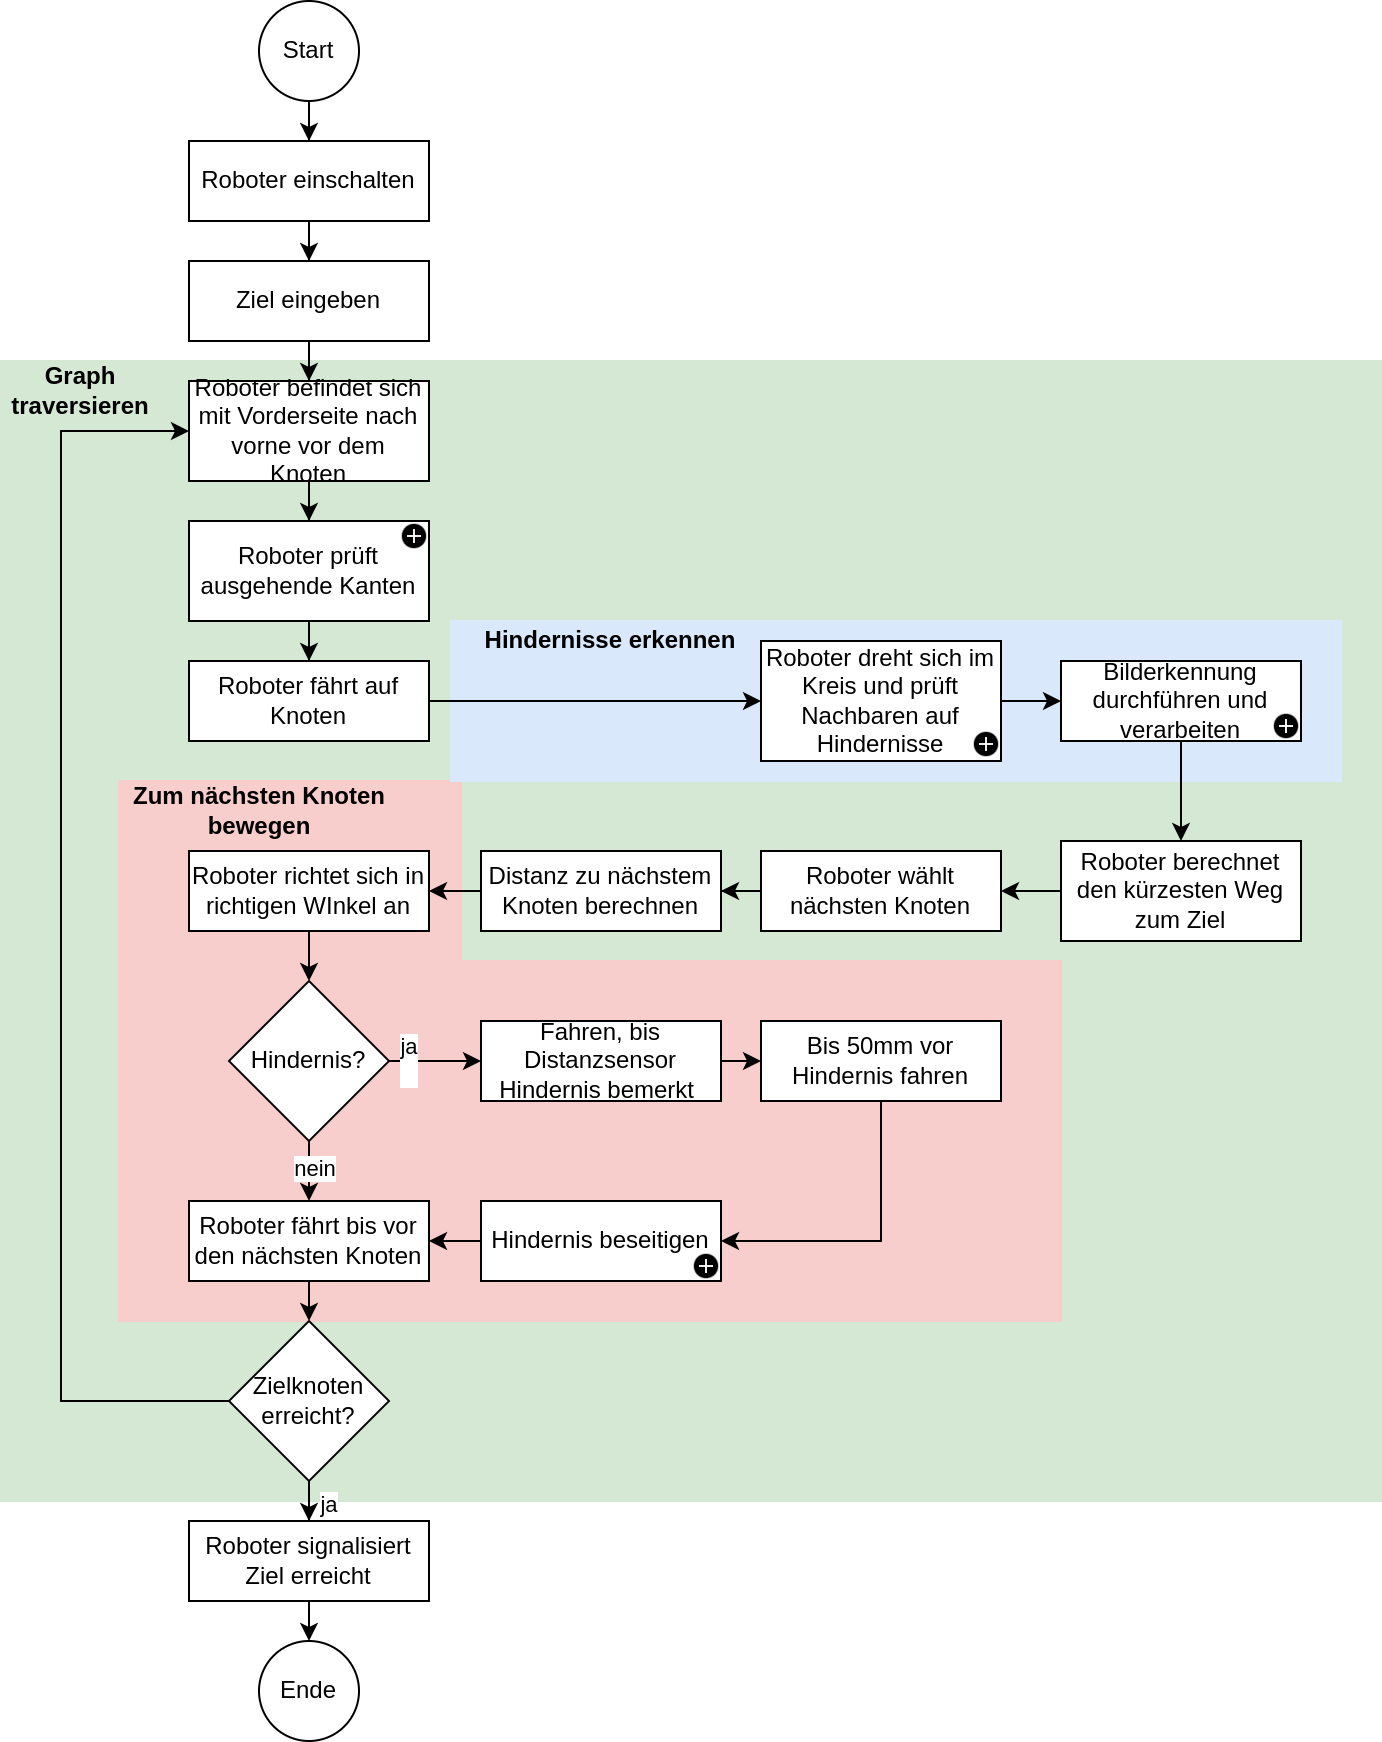

The diagram above was exported from draw.io. Its source (the exported page's mxGraphModel, read from the mxfile embedded in the PNG):
<mxGraphModel dx="1050" dy="1840" grid="1" gridSize="10" guides="1" tooltips="1" connect="1" arrows="1" fold="1" page="1" pageScale="1" pageWidth="827" pageHeight="1169" math="0" shadow="0">
  <root>
    <mxCell id="HD16eB9b9YeM0H3Dd2ej-0" />
    <mxCell id="HD16eB9b9YeM0H3Dd2ej-1" parent="HD16eB9b9YeM0H3Dd2ej-0" />
    <mxCell id="C3113wsNw97b-BC0RKsg-2" value="" style="rounded=0;whiteSpace=wrap;html=1;fillColor=#D5E8D4;strokeColor=#D5E8D4;" parent="HD16eB9b9YeM0H3Dd2ej-1" vertex="1">
      <mxGeometry x="260" y="170" width="690" height="570" as="geometry" />
    </mxCell>
    <mxCell id="C3113wsNw97b-BC0RKsg-11" value="" style="rounded=0;whiteSpace=wrap;html=1;fillColor=#f8cecc;strokeColor=#F8CECC;" parent="HD16eB9b9YeM0H3Dd2ej-1" vertex="1">
      <mxGeometry x="319" y="380" width="171" height="100" as="geometry" />
    </mxCell>
    <mxCell id="C3113wsNw97b-BC0RKsg-10" value="" style="rounded=0;whiteSpace=wrap;html=1;fillColor=#DAE8FC;strokeColor=#DAE8FC;" parent="HD16eB9b9YeM0H3Dd2ej-1" vertex="1">
      <mxGeometry x="485" y="300" width="445" height="80" as="geometry" />
    </mxCell>
    <mxCell id="C3113wsNw97b-BC0RKsg-5" value="" style="rounded=0;whiteSpace=wrap;html=1;fillColor=#F8CECC;strokeColor=#F8CECC;" parent="HD16eB9b9YeM0H3Dd2ej-1" vertex="1">
      <mxGeometry x="319" y="470" width="471" height="180" as="geometry" />
    </mxCell>
    <mxCell id="HD16eB9b9YeM0H3Dd2ej-2" value="" style="edgeStyle=orthogonalEdgeStyle;rounded=0;orthogonalLoop=1;jettySize=auto;html=1;" parent="HD16eB9b9YeM0H3Dd2ej-1" source="HD16eB9b9YeM0H3Dd2ej-3" target="HD16eB9b9YeM0H3Dd2ej-5" edge="1">
      <mxGeometry relative="1" as="geometry" />
    </mxCell>
    <mxCell id="HD16eB9b9YeM0H3Dd2ej-3" value="Roboter einschalten" style="rounded=0;whiteSpace=wrap;html=1;" parent="HD16eB9b9YeM0H3Dd2ej-1" vertex="1">
      <mxGeometry x="354" y="60" width="120" height="40" as="geometry" />
    </mxCell>
    <mxCell id="HD16eB9b9YeM0H3Dd2ej-4" value="" style="edgeStyle=orthogonalEdgeStyle;rounded=0;orthogonalLoop=1;jettySize=auto;html=1;" parent="HD16eB9b9YeM0H3Dd2ej-1" source="HD16eB9b9YeM0H3Dd2ej-5" target="HD16eB9b9YeM0H3Dd2ej-7" edge="1">
      <mxGeometry relative="1" as="geometry" />
    </mxCell>
    <mxCell id="HD16eB9b9YeM0H3Dd2ej-5" value="Ziel eingeben" style="rounded=0;whiteSpace=wrap;html=1;" parent="HD16eB9b9YeM0H3Dd2ej-1" vertex="1">
      <mxGeometry x="354" y="120" width="120" height="40" as="geometry" />
    </mxCell>
    <mxCell id="HD16eB9b9YeM0H3Dd2ej-6" value="" style="edgeStyle=orthogonalEdgeStyle;rounded=0;orthogonalLoop=1;jettySize=auto;html=1;" parent="HD16eB9b9YeM0H3Dd2ej-1" source="HD16eB9b9YeM0H3Dd2ej-7" target="HD16eB9b9YeM0H3Dd2ej-15" edge="1">
      <mxGeometry relative="1" as="geometry" />
    </mxCell>
    <mxCell id="HD16eB9b9YeM0H3Dd2ej-7" value="Roboter befindet sich mit Vorderseite nach vorne vor dem Knoten" style="rounded=0;whiteSpace=wrap;html=1;" parent="HD16eB9b9YeM0H3Dd2ej-1" vertex="1">
      <mxGeometry x="354" y="180" width="120" height="50" as="geometry" />
    </mxCell>
    <mxCell id="HD16eB9b9YeM0H3Dd2ej-8" value="" style="edgeStyle=orthogonalEdgeStyle;rounded=0;orthogonalLoop=1;jettySize=auto;html=1;entryX=0;entryY=0.5;entryDx=0;entryDy=0;exitX=1;exitY=0.5;exitDx=0;exitDy=0;" parent="HD16eB9b9YeM0H3Dd2ej-1" source="HD16eB9b9YeM0H3Dd2ej-17" target="0wXza0YJJ5L4hxmeWPmx-1" edge="1">
      <mxGeometry relative="1" as="geometry">
        <mxPoint x="414" y="517" as="targetPoint" />
        <mxPoint x="620" y="340" as="sourcePoint" />
      </mxGeometry>
    </mxCell>
    <mxCell id="0wXza0YJJ5L4hxmeWPmx-0" value="" style="edgeStyle=orthogonalEdgeStyle;rounded=0;orthogonalLoop=1;jettySize=auto;html=1;" parent="HD16eB9b9YeM0H3Dd2ej-1" source="HD16eB9b9YeM0H3Dd2ej-15" target="HD16eB9b9YeM0H3Dd2ej-17" edge="1">
      <mxGeometry relative="1" as="geometry" />
    </mxCell>
    <mxCell id="HD16eB9b9YeM0H3Dd2ej-15" value="Roboter prüft ausgehende Kanten" style="rounded=0;whiteSpace=wrap;html=1;" parent="HD16eB9b9YeM0H3Dd2ej-1" vertex="1">
      <mxGeometry x="354" y="250" width="120" height="50" as="geometry" />
    </mxCell>
    <mxCell id="HD16eB9b9YeM0H3Dd2ej-17" value="Roboter fährt auf Knoten" style="rounded=0;whiteSpace=wrap;html=1;" parent="HD16eB9b9YeM0H3Dd2ej-1" vertex="1">
      <mxGeometry x="354" y="320" width="120" height="40" as="geometry" />
    </mxCell>
    <mxCell id="HD16eB9b9YeM0H3Dd2ej-30" style="edgeStyle=orthogonalEdgeStyle;rounded=0;orthogonalLoop=1;jettySize=auto;html=1;exitX=0.5;exitY=1;exitDx=0;exitDy=0;entryX=0.5;entryY=0;entryDx=0;entryDy=0;" parent="HD16eB9b9YeM0H3Dd2ej-1" source="HD16eB9b9YeM0H3Dd2ej-31" target="HD16eB9b9YeM0H3Dd2ej-51" edge="1">
      <mxGeometry relative="1" as="geometry" />
    </mxCell>
    <mxCell id="HD16eB9b9YeM0H3Dd2ej-31" value="Bilderkennung durchführen und verarbeiten" style="rounded=0;whiteSpace=wrap;html=1;" parent="HD16eB9b9YeM0H3Dd2ej-1" vertex="1">
      <mxGeometry x="790" y="320" width="120" height="40" as="geometry" />
    </mxCell>
    <mxCell id="C3113wsNw97b-BC0RKsg-13" style="edgeStyle=orthogonalEdgeStyle;rounded=0;orthogonalLoop=1;jettySize=auto;html=1;exitX=0;exitY=0.5;exitDx=0;exitDy=0;" parent="HD16eB9b9YeM0H3Dd2ej-1" source="HD16eB9b9YeM0H3Dd2ej-33" target="HD16eB9b9YeM0H3Dd2ej-39" edge="1">
      <mxGeometry relative="1" as="geometry" />
    </mxCell>
    <mxCell id="HD16eB9b9YeM0H3Dd2ej-33" value="Roboter wählt nächsten Knoten" style="rounded=0;whiteSpace=wrap;html=1;" parent="HD16eB9b9YeM0H3Dd2ej-1" vertex="1">
      <mxGeometry x="640" y="415" width="120" height="40" as="geometry" />
    </mxCell>
    <mxCell id="0wXza0YJJ5L4hxmeWPmx-10" style="edgeStyle=orthogonalEdgeStyle;rounded=0;orthogonalLoop=1;jettySize=auto;html=1;exitX=0.5;exitY=1;exitDx=0;exitDy=0;entryX=0.5;entryY=0;entryDx=0;entryDy=0;" parent="HD16eB9b9YeM0H3Dd2ej-1" source="HD16eB9b9YeM0H3Dd2ej-37" target="HD16eB9b9YeM0H3Dd2ej-57" edge="1">
      <mxGeometry relative="1" as="geometry" />
    </mxCell>
    <mxCell id="HD16eB9b9YeM0H3Dd2ej-37" value="Roboter fährt bis vor den nächsten Knoten" style="rounded=0;whiteSpace=wrap;html=1;" parent="HD16eB9b9YeM0H3Dd2ej-1" vertex="1">
      <mxGeometry x="354" y="590" width="120" height="40" as="geometry" />
    </mxCell>
    <mxCell id="C3113wsNw97b-BC0RKsg-12" style="edgeStyle=orthogonalEdgeStyle;rounded=0;orthogonalLoop=1;jettySize=auto;html=1;exitX=0;exitY=0.5;exitDx=0;exitDy=0;entryX=1;entryY=0.5;entryDx=0;entryDy=0;" parent="HD16eB9b9YeM0H3Dd2ej-1" source="HD16eB9b9YeM0H3Dd2ej-39" target="HD16eB9b9YeM0H3Dd2ej-35" edge="1">
      <mxGeometry relative="1" as="geometry" />
    </mxCell>
    <mxCell id="HD16eB9b9YeM0H3Dd2ej-39" value="Distanz zu nächstem Knoten berechnen" style="rounded=0;whiteSpace=wrap;html=1;" parent="HD16eB9b9YeM0H3Dd2ej-1" vertex="1">
      <mxGeometry x="500" y="415" width="120" height="40" as="geometry" />
    </mxCell>
    <mxCell id="HD16eB9b9YeM0H3Dd2ej-40" value="ja&lt;div&gt;&lt;br&gt;&lt;/div&gt;" style="edgeStyle=orthogonalEdgeStyle;rounded=0;orthogonalLoop=1;jettySize=auto;html=1;entryX=0;entryY=0.5;entryDx=0;entryDy=0;exitX=1;exitY=0.5;exitDx=0;exitDy=0;" parent="HD16eB9b9YeM0H3Dd2ej-1" source="HD16eB9b9YeM0H3Dd2ej-43" target="HD16eB9b9YeM0H3Dd2ej-45" edge="1">
      <mxGeometry x="-0.5625" relative="1" as="geometry">
        <mxPoint x="378" y="653" as="sourcePoint" />
        <mxPoint x="276" y="653" as="targetPoint" />
        <mxPoint as="offset" />
      </mxGeometry>
    </mxCell>
    <mxCell id="HD16eB9b9YeM0H3Dd2ej-41" style="edgeStyle=orthogonalEdgeStyle;rounded=0;orthogonalLoop=1;jettySize=auto;html=1;exitX=0.5;exitY=1;exitDx=0;exitDy=0;entryX=0.5;entryY=0;entryDx=0;entryDy=0;" parent="HD16eB9b9YeM0H3Dd2ej-1" source="HD16eB9b9YeM0H3Dd2ej-43" target="HD16eB9b9YeM0H3Dd2ej-37" edge="1">
      <mxGeometry relative="1" as="geometry" />
    </mxCell>
    <mxCell id="HD16eB9b9YeM0H3Dd2ej-42" value="nein" style="edgeLabel;html=1;align=center;verticalAlign=middle;resizable=0;points=[];" parent="HD16eB9b9YeM0H3Dd2ej-41" vertex="1" connectable="0">
      <mxGeometry x="-0.1226" y="2" relative="1" as="geometry">
        <mxPoint as="offset" />
      </mxGeometry>
    </mxCell>
    <mxCell id="HD16eB9b9YeM0H3Dd2ej-43" value="Hindernis?" style="rhombus;whiteSpace=wrap;html=1;" parent="HD16eB9b9YeM0H3Dd2ej-1" vertex="1">
      <mxGeometry x="374" y="480" width="80" height="80" as="geometry" />
    </mxCell>
    <mxCell id="qtv1f3CDhKbJJz5RuYtk-1" style="edgeStyle=orthogonalEdgeStyle;rounded=0;orthogonalLoop=1;jettySize=auto;html=1;exitX=1;exitY=0.5;exitDx=0;exitDy=0;entryX=0;entryY=0.5;entryDx=0;entryDy=0;" edge="1" parent="HD16eB9b9YeM0H3Dd2ej-1" source="HD16eB9b9YeM0H3Dd2ej-45" target="qtv1f3CDhKbJJz5RuYtk-0">
      <mxGeometry relative="1" as="geometry" />
    </mxCell>
    <mxCell id="HD16eB9b9YeM0H3Dd2ej-45" value="Fahren, bis Distanzsensor Hindernis bemerkt&amp;nbsp;" style="whiteSpace=wrap;html=1;" parent="HD16eB9b9YeM0H3Dd2ej-1" vertex="1">
      <mxGeometry x="500" y="500" width="120" height="40" as="geometry" />
    </mxCell>
    <mxCell id="HD16eB9b9YeM0H3Dd2ej-50" style="edgeStyle=orthogonalEdgeStyle;rounded=0;orthogonalLoop=1;jettySize=auto;html=1;exitX=0;exitY=0.5;exitDx=0;exitDy=0;entryX=1;entryY=0.5;entryDx=0;entryDy=0;" parent="HD16eB9b9YeM0H3Dd2ej-1" source="HD16eB9b9YeM0H3Dd2ej-51" target="HD16eB9b9YeM0H3Dd2ej-33" edge="1">
      <mxGeometry relative="1" as="geometry" />
    </mxCell>
    <mxCell id="HD16eB9b9YeM0H3Dd2ej-51" value="Roboter berechnet den kürzesten Weg zum Ziel" style="rounded=0;whiteSpace=wrap;html=1;" parent="HD16eB9b9YeM0H3Dd2ej-1" vertex="1">
      <mxGeometry x="790" y="410" width="120" height="50" as="geometry" />
    </mxCell>
    <mxCell id="HD16eB9b9YeM0H3Dd2ej-52" value="" style="edgeStyle=orthogonalEdgeStyle;rounded=0;orthogonalLoop=1;jettySize=auto;html=1;" parent="HD16eB9b9YeM0H3Dd2ej-1" source="HD16eB9b9YeM0H3Dd2ej-53" target="HD16eB9b9YeM0H3Dd2ej-3" edge="1">
      <mxGeometry relative="1" as="geometry" />
    </mxCell>
    <mxCell id="HD16eB9b9YeM0H3Dd2ej-53" value="Start" style="ellipse;whiteSpace=wrap;html=1;aspect=fixed;" parent="HD16eB9b9YeM0H3Dd2ej-1" vertex="1">
      <mxGeometry x="389" y="-10" width="50" height="50" as="geometry" />
    </mxCell>
    <mxCell id="HD16eB9b9YeM0H3Dd2ej-54" value="Ende" style="ellipse;whiteSpace=wrap;html=1;aspect=fixed;" parent="HD16eB9b9YeM0H3Dd2ej-1" vertex="1">
      <mxGeometry x="389" y="810" width="50" height="50" as="geometry" />
    </mxCell>
    <mxCell id="HD16eB9b9YeM0H3Dd2ej-55" value="" style="edgeStyle=orthogonalEdgeStyle;rounded=0;orthogonalLoop=1;jettySize=auto;html=1;" parent="HD16eB9b9YeM0H3Dd2ej-1" source="HD16eB9b9YeM0H3Dd2ej-57" target="HD16eB9b9YeM0H3Dd2ej-59" edge="1">
      <mxGeometry relative="1" as="geometry" />
    </mxCell>
    <mxCell id="HD16eB9b9YeM0H3Dd2ej-56" value="ja" style="edgeLabel;html=1;align=center;verticalAlign=middle;resizable=0;points=[];" parent="HD16eB9b9YeM0H3Dd2ej-55" vertex="1" connectable="0">
      <mxGeometry x="-0.6253" y="3" relative="1" as="geometry">
        <mxPoint x="6" as="offset" />
      </mxGeometry>
    </mxCell>
    <mxCell id="C3113wsNw97b-BC0RKsg-9" style="edgeStyle=orthogonalEdgeStyle;rounded=0;orthogonalLoop=1;jettySize=auto;html=1;exitX=0;exitY=0.5;exitDx=0;exitDy=0;entryX=0;entryY=0.5;entryDx=0;entryDy=0;" parent="HD16eB9b9YeM0H3Dd2ej-1" source="HD16eB9b9YeM0H3Dd2ej-57" target="HD16eB9b9YeM0H3Dd2ej-7" edge="1">
      <mxGeometry relative="1" as="geometry">
        <Array as="points">
          <mxPoint x="290" y="690" />
          <mxPoint x="290" y="205" />
        </Array>
      </mxGeometry>
    </mxCell>
    <mxCell id="HD16eB9b9YeM0H3Dd2ej-57" value="Zielknoten erreicht?" style="rhombus;whiteSpace=wrap;html=1;" parent="HD16eB9b9YeM0H3Dd2ej-1" vertex="1">
      <mxGeometry x="374" y="650" width="80" height="80" as="geometry" />
    </mxCell>
    <mxCell id="HD16eB9b9YeM0H3Dd2ej-58" value="" style="edgeStyle=orthogonalEdgeStyle;rounded=0;orthogonalLoop=1;jettySize=auto;html=1;" parent="HD16eB9b9YeM0H3Dd2ej-1" source="HD16eB9b9YeM0H3Dd2ej-59" edge="1">
      <mxGeometry relative="1" as="geometry">
        <mxPoint x="414" y="810" as="targetPoint" />
      </mxGeometry>
    </mxCell>
    <mxCell id="HD16eB9b9YeM0H3Dd2ej-59" value="Roboter signalisiert Ziel erreicht" style="rounded=0;whiteSpace=wrap;html=1;" parent="HD16eB9b9YeM0H3Dd2ej-1" vertex="1">
      <mxGeometry x="354" y="750" width="120" height="40" as="geometry" />
    </mxCell>
    <mxCell id="0wXza0YJJ5L4hxmeWPmx-9" style="edgeStyle=orthogonalEdgeStyle;rounded=0;orthogonalLoop=1;jettySize=auto;html=1;exitX=1;exitY=0.5;exitDx=0;exitDy=0;entryX=0;entryY=0.5;entryDx=0;entryDy=0;" parent="HD16eB9b9YeM0H3Dd2ej-1" source="0wXza0YJJ5L4hxmeWPmx-1" target="HD16eB9b9YeM0H3Dd2ej-31" edge="1">
      <mxGeometry relative="1" as="geometry" />
    </mxCell>
    <mxCell id="0wXza0YJJ5L4hxmeWPmx-1" value="Roboter dreht sich im Kreis und prüft Nachbaren auf Hindernisse" style="rounded=0;whiteSpace=wrap;html=1;" parent="HD16eB9b9YeM0H3Dd2ej-1" vertex="1">
      <mxGeometry x="640" y="310" width="120" height="60" as="geometry" />
    </mxCell>
    <mxCell id="0wXza0YJJ5L4hxmeWPmx-11" style="edgeStyle=orthogonalEdgeStyle;rounded=0;orthogonalLoop=1;jettySize=auto;html=1;exitX=0;exitY=0.5;exitDx=0;exitDy=0;entryX=1;entryY=0.5;entryDx=0;entryDy=0;" parent="HD16eB9b9YeM0H3Dd2ej-1" source="0wXza0YJJ5L4hxmeWPmx-4" target="HD16eB9b9YeM0H3Dd2ej-37" edge="1">
      <mxGeometry relative="1" as="geometry">
        <Array as="points">
          <mxPoint x="490" y="610" />
          <mxPoint x="490" y="610" />
        </Array>
      </mxGeometry>
    </mxCell>
    <mxCell id="0wXza0YJJ5L4hxmeWPmx-4" value="Hindernis beseitigen" style="whiteSpace=wrap;html=1;" parent="HD16eB9b9YeM0H3Dd2ej-1" vertex="1">
      <mxGeometry x="500" y="590" width="120" height="40" as="geometry" />
    </mxCell>
    <mxCell id="C3113wsNw97b-BC0RKsg-14" style="edgeStyle=orthogonalEdgeStyle;rounded=0;orthogonalLoop=1;jettySize=auto;html=1;exitX=0.5;exitY=1;exitDx=0;exitDy=0;entryX=0.5;entryY=0;entryDx=0;entryDy=0;" parent="HD16eB9b9YeM0H3Dd2ej-1" source="HD16eB9b9YeM0H3Dd2ej-35" target="HD16eB9b9YeM0H3Dd2ej-43" edge="1">
      <mxGeometry relative="1" as="geometry" />
    </mxCell>
    <mxCell id="HD16eB9b9YeM0H3Dd2ej-35" value="Roboter richtet sich in richtigen WInkel an" style="rounded=0;whiteSpace=wrap;html=1;" parent="HD16eB9b9YeM0H3Dd2ej-1" vertex="1">
      <mxGeometry x="354" y="415" width="120" height="40" as="geometry" />
    </mxCell>
    <mxCell id="zoYZtMy-bsKHdK4RmfMS-0" value="Graph&lt;br&gt;traversieren" style="text;html=1;align=center;verticalAlign=middle;whiteSpace=wrap;rounded=0;fontStyle=1" parent="HD16eB9b9YeM0H3Dd2ej-1" vertex="1">
      <mxGeometry x="260" y="170" width="80" height="30" as="geometry" />
    </mxCell>
    <mxCell id="zoYZtMy-bsKHdK4RmfMS-1" value="Hindernisse erkennen" style="text;html=1;align=center;verticalAlign=middle;whiteSpace=wrap;rounded=0;fontStyle=1" parent="HD16eB9b9YeM0H3Dd2ej-1" vertex="1">
      <mxGeometry x="490" y="300" width="150" height="20" as="geometry" />
    </mxCell>
    <mxCell id="zoYZtMy-bsKHdK4RmfMS-2" value="Zum nächsten Knoten bewegen" style="text;html=1;align=center;verticalAlign=middle;whiteSpace=wrap;rounded=0;fontStyle=1" parent="HD16eB9b9YeM0H3Dd2ej-1" vertex="1">
      <mxGeometry x="304" y="385" width="171" height="20" as="geometry" />
    </mxCell>
    <mxCell id="4-uE7w98elCq1RzkNt7G-0" value="" style="shape=image;html=1;verticalAlign=top;verticalLabelPosition=bottom;labelBackgroundColor=#ffffff;imageAspect=0;aspect=fixed;image=https://cdn4.iconfinder.com/data/icons/ionicons/512/icon-plus-circled-128.png" parent="HD16eB9b9YeM0H3Dd2ej-1" vertex="1">
      <mxGeometry x="460" y="251" width="14" height="14" as="geometry" />
    </mxCell>
    <mxCell id="4-uE7w98elCq1RzkNt7G-1" value="" style="shape=image;html=1;verticalAlign=top;verticalLabelPosition=bottom;labelBackgroundColor=#ffffff;imageAspect=0;aspect=fixed;image=https://cdn4.iconfinder.com/data/icons/ionicons/512/icon-plus-circled-128.png" parent="HD16eB9b9YeM0H3Dd2ej-1" vertex="1">
      <mxGeometry x="746" y="355" width="14" height="14" as="geometry" />
    </mxCell>
    <mxCell id="4-uE7w98elCq1RzkNt7G-2" value="" style="shape=image;html=1;verticalAlign=top;verticalLabelPosition=bottom;labelBackgroundColor=#ffffff;imageAspect=0;aspect=fixed;image=https://cdn4.iconfinder.com/data/icons/ionicons/512/icon-plus-circled-128.png" parent="HD16eB9b9YeM0H3Dd2ej-1" vertex="1">
      <mxGeometry x="896" y="346" width="14" height="14" as="geometry" />
    </mxCell>
    <mxCell id="gHgCKAFNuyTsSK4XjmXh-0" value="" style="shape=image;html=1;verticalAlign=top;verticalLabelPosition=bottom;labelBackgroundColor=#ffffff;imageAspect=0;aspect=fixed;image=https://cdn4.iconfinder.com/data/icons/ionicons/512/icon-plus-circled-128.png" parent="HD16eB9b9YeM0H3Dd2ej-1" vertex="1">
      <mxGeometry x="606" y="616" width="14" height="14" as="geometry" />
    </mxCell>
    <mxCell id="qtv1f3CDhKbJJz5RuYtk-2" style="edgeStyle=orthogonalEdgeStyle;rounded=0;orthogonalLoop=1;jettySize=auto;html=1;exitX=0.5;exitY=1;exitDx=0;exitDy=0;entryX=1;entryY=0.5;entryDx=0;entryDy=0;" edge="1" parent="HD16eB9b9YeM0H3Dd2ej-1" source="qtv1f3CDhKbJJz5RuYtk-0" target="0wXza0YJJ5L4hxmeWPmx-4">
      <mxGeometry relative="1" as="geometry" />
    </mxCell>
    <mxCell id="qtv1f3CDhKbJJz5RuYtk-0" value="Bis 50mm vor Hindernis fahren" style="whiteSpace=wrap;html=1;" vertex="1" parent="HD16eB9b9YeM0H3Dd2ej-1">
      <mxGeometry x="640" y="500" width="120" height="40" as="geometry" />
    </mxCell>
  </root>
</mxGraphModel>